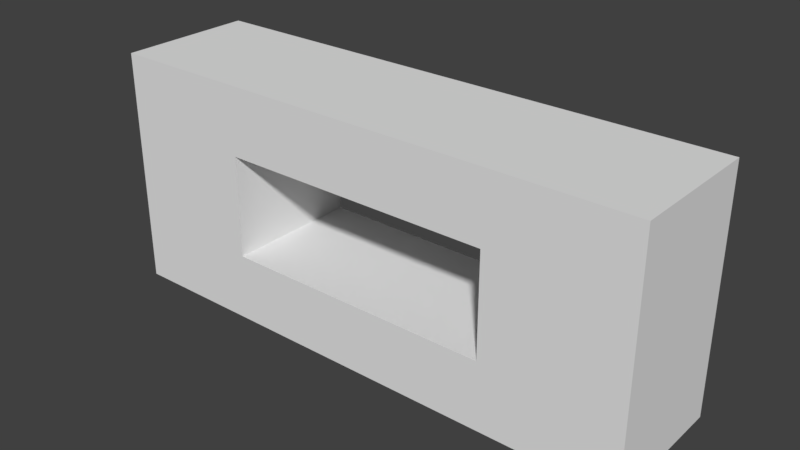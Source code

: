 # Source: KitchenWallWindow_2x8x3.5.blend  (saved by Blender 2.79.0; exported with 4.5.12 LTS)
import bpy
from mathutils import Matrix  # noqa: F401  (used for matrix-valued properties, if any)

bpy.ops.wm.read_factory_settings(use_empty=True)
scene = bpy.context.scene
scene.name = 'Scene'

# ---- collections
col_collection_1 = bpy.data.collections.new('Collection 1'); scene.collection.children.link(col_collection_1)

# ---- materials (node trees are filled in below, after node groups)
mat_wallwhitefull = bpy.data.materials.new('WallWhiteFull')
mat_wallwhitefull.alpha_threshold = 0.0
mat_wallwhitefull.use_transparent_shadow = False
mat_wallwhitefull.roughness = 0.5
mat_wallwhitefull.specular_intensity = 0.0
mat_tilesred = bpy.data.materials.new('TilesRed')
mat_tilesred.alpha_threshold = 0.0
mat_tilesred.use_transparent_shadow = False
mat_tilesred.roughness = 0.5
mat_tilesred.specular_intensity = 0.0913

# ---- material node trees

# ---- world
world_world = bpy.data.worlds.new('World'); scene.world = world_world
world_world.color = (0.05088, 0.05088, 0.05088)
world_world.use_sun_shadow = False
world_world.sun_shadow_jitter_overblur = 0.0
world_world.cycles.sampling_method = 'MANUAL'

# ---- meshes
me_kitchenwallwindow_2x8x3_5 = bpy.data.meshes.new('KitchenWallWindow_2x8x3.5')
me_kitchenwallwindow_2x8x3_5.from_pydata([(2.0, 1.0, 0.0), (2.0, 0.0, 5.96e-08), (2.0, 1.0, 2.0), (2.0, 1.033e-07, 2.0), (0.0, 1.0, 0.0), (0.0, 0.0, 5.96e-08), (0.0, 1.0, 2.0), (0.0, 1.033e-07, 2.0), (2.0, 2.5, 2.186e-08), (2.0, 2.5, 2.0), (0.0, 2.5, 2.186e-08), (0.0, 2.5, 2.0), (2.0, 3.5, 0.0), (2.0, 3.5, 2.0), (0.0, 3.5, 0.0), (0.0, 3.5, 2.0), (4.0, 1.0, 0.0), (4.0, 1.0, 2.0), (4.0, 1.033e-07, 2.0), (4.0, 0.0, 5.96e-08), (4.0, 2.5, 2.186e-08), (4.0, 2.5, 2.0), (4.0, 3.5, 0.0), (4.0, 3.5, 2.0), (6.0, 1.0, 0.0), (6.0, 1.0, 2.0), (6.0, 1.033e-07, 2.0), (6.0, 0.0, 5.96e-08), (6.0, 2.5, 2.186e-08), (6.0, 2.5, 2.0), (6.0, 3.5, 0.0), (6.0, 3.5, 2.0), (8.0, 1.0, 0.0), (8.0, 1.0, 2.0), (8.0, 1.033e-07, 2.0), (8.0, 0.0, 5.96e-08), (8.0, 2.5, 2.186e-08), (8.0, 2.5, 2.0), (8.0, 3.5, 0.0), (8.0, 3.5, 2.0)], [], [(3, 1, 19, 18), (3, 2, 6, 7), (7, 6, 4, 5), (5, 4, 0, 1), (5, 1, 3, 7), (6, 2, 9, 11), (10, 11, 15, 14), (0, 4, 10, 8), (2, 0, 8, 9), (4, 6, 11, 10), (12, 14, 15, 13), (8, 10, 14, 12), (11, 9, 13, 15), (8, 12, 22, 20), (16, 17, 25, 24), (19, 16, 24, 27), (12, 13, 23, 22), (2, 3, 18, 17), (13, 9, 21, 23), (1, 0, 16, 19), (9, 8, 20, 21), (0, 2, 17, 16), (29, 28, 36, 37), (28, 30, 38, 36), (23, 21, 29, 31), (22, 23, 31, 30), (17, 18, 26, 25), (18, 19, 27, 26), (20, 22, 30, 28), (21, 20, 28, 29), (35, 32, 33, 34), (37, 36, 38, 39), (27, 24, 32, 35), (24, 25, 33, 32), (31, 29, 37, 39), (30, 31, 39, 38), (25, 26, 34, 33), (26, 27, 35, 34), (28, 36, 32, 24), (29, 25, 33, 37), (32, 36, 37, 33), (25, 29, 28, 24)])
me_kitchenwallwindow_2x8x3_5.polygons.foreach_set('material_index', [0, 0, 0, 0, 0, 0, 0, 0, 1, 0, 0, 0, 0, 0, 1, 0, 0, 0, 0, 0, 0, 1, 0, 0, 0, 0, 0, 0, 0, 0, 0, 0, 0, 0, 0, 0, 0, 0, 0, 0, 0, 1])
_uv = me_kitchenwallwindow_2x8x3_5.uv_layers.new(name='UVMap')
_uv.uv.foreach_set('vector', [1.87, 0.00452, 0.9536, 0.004521, 0.9536, -0.9878, 1.87, -0.9878, 2.982, 0.4822, 2.982, -0.01608, 3.977, -0.01608, 3.977, 0.4822, -2.252, 0.9968, -2.252, 1.493, -3.168, 1.493, -3.168, 0.9968, -1.565, 0.9968, -2.023, 0.9968, -2.023, 0.004521, -1.565, 0.004521, 0.9536, 0.9968, 0.9536, 0.004521, 1.87, 0.00452, 1.87, 0.9968, -1.107, 0.9968, -1.107, 0.004521, -0.4203, 0.00452, -0.4203, 0.9968, -3.168, 2.237, -2.252, 2.237, -2.252, 2.733, -3.168, 2.733, -2.023, 0.004521, -2.023, 0.9968, -2.71, 0.9968, -2.71, 0.004521, 0.005579, 0.002791, 1.005, 0.002791, 1.005, 0.7513, 0.005579, 0.7513, -3.168, 1.493, -2.252, 1.493, -2.252, 2.237, -3.168, 2.237, 0.9536, 0.004521, 0.9536, 0.9968, 0.03766, 0.9968, 0.03766, 0.004521, -2.71, 0.004521, -2.71, 0.9968, -3.168, 0.9968, -3.168, 0.004521, -0.4203, 0.9968, -0.4203, 0.00452, 0.03766, 0.00452, 0.03766, 0.9968, -2.71, 0.004521, -3.168, 0.004521, -3.168, -0.9878, -2.71, -0.9878, 1.001, 1.034, 1.001, 0.0334, 2.0, 0.0334, 2.0, 1.034, -1.565, -0.9878, -2.023, -0.9878, -2.023, -1.98, -1.565, -1.98, 0.9536, 0.004521, 0.03766, 0.004521, 0.03766, -0.9878, 0.9536, -0.9878, 2.982, -0.01608, 2.982, 0.4822, 1.987, 0.4822, 1.987, -0.01608, 0.03766, 0.00452, -0.4203, 0.00452, -0.4203, -0.9878, 0.03766, -0.9878, -1.565, 0.004521, -2.023, 0.004521, -2.023, -0.9878, -1.565, -0.9878, 2.786, 2.981, 1.87, 2.981, 1.87, 1.989, 2.786, 1.989, 0.002247, 1.034, 0.002247, 0.0334, 1.001, 0.0334, 1.001, 1.034, 2.786, 0.9968, 1.87, 0.9968, 1.87, 0.004521, 2.786, 0.004521, -2.71, -1.98, -3.168, -1.98, -3.168, -2.972, -2.71, -2.972, 0.03766, -0.9878, -0.4203, -0.9878, -0.4203, -1.98, 0.03766, -1.98, 0.9536, -0.9878, 0.03766, -0.9878, 0.03766, -1.98, 0.9536, -1.98, 1.987, -0.01608, 1.987, 0.4822, 0.9924, 0.4822, 0.9924, -0.01608, 1.87, -0.9878, 0.9536, -0.9878, 0.9536, -1.98, 1.87, -1.98, -2.71, -0.9878, -3.168, -0.9878, -3.168, -1.98, -2.71, -1.98, 2.786, 1.989, 1.87, 1.989, 1.87, 0.9968, 2.786, 0.9968, -1.336, 0.9968, -1.336, 1.493, -2.252, 1.493, -2.252, 0.9968, -2.252, 2.237, -1.336, 2.237, -1.336, 2.733, -2.252, 2.733, -1.565, -1.98, -2.023, -1.98, -2.023, -2.972, -1.565, -2.972, 2.786, -1.98, 1.87, -1.98, 1.87, -2.972, 2.786, -2.972, 0.03766, -1.98, -0.4203, -1.98, -0.4203, -2.972, 0.03766, -2.972, 0.9536, -1.98, 0.03766, -1.98, 0.03766, -2.972, 0.9536, -2.972, 0.9924, -0.01608, 0.9924, 0.4822, -0.002307, 0.4822, -0.002307, -0.01609, 1.87, -1.98, 0.9536, -1.98, 0.9536, -2.972, 1.87, -2.972, -2.71, -1.98, -2.71, -2.972, -2.023, -2.972, -2.023, -1.98, -0.4203, -1.98, -1.107, -1.98, -1.107, -2.972, -0.4203, -2.972, -1.336, 1.493, -1.336, 2.237, -2.252, 2.237, -2.252, 1.493, 0.9999, 8.667e-05, 0.9999, 0.7513, 8.667e-05, 0.7513, 8.667e-05, 8.678e-05])
me_kitchenwallwindow_2x8x3_5.materials.append(mat_wallwhitefull)
me_kitchenwallwindow_2x8x3_5.materials.append(mat_tilesred)
me_kitchenwallwindow_2x8x3_5.use_remesh_preserve_volume = False
me_kitchenwallwindow_2x8x3_5.use_remesh_preserve_attributes = False
me_kitchenwallwindow_2x8x3_5.use_mirror_vertex_groups = False
me_kitchenwallwindow_2x8x3_5.update()

# ---- objects
ob_kitchenwallwindow_2x8x3_5 = bpy.data.objects.new('KitchenWallWindow_2x8x3.5', me_kitchenwallwindow_2x8x3_5)

# ---- transforms, parenting, visibility, modifiers, constraints
ob_kitchenwallwindow_2x8x3_5.location = (0.0, 0.0, 0.0)
ob_kitchenwallwindow_2x8x3_5.rotation_euler = (1.571, 0.0, 0.0)
ob_kitchenwallwindow_2x8x3_5.lock_rotations_4d = False
ob_kitchenwallwindow_2x8x3_5.empty_display_type = 'ARROWS'
ob_kitchenwallwindow_2x8x3_5.lineart.crease_threshold = 0.0

# ---- collection membership
col_collection_1.objects.link(ob_kitchenwallwindow_2x8x3_5)

# ---- scene / render settings (as saved in the file)
scene.frame_start = 1; scene.frame_end = 250; scene.frame_set(79)
scene.render.engine = 'BLENDER_EEVEE_NEXT'
scene.render.resolution_percentage = 50
scene.render.dither_intensity = 0.0
scene.cycles.use_denoising = False
scene.cycles.samples = 128
scene.cycles.sampling_pattern = 'TABULATED_SOBOL'
scene.cycles.use_adaptive_sampling = False
scene.cycles.use_light_tree = False
scene.cycles.blur_glossy = 0.0
scene.cycles.sample_clamp_indirect = 0.0
scene.view_settings.view_transform = 'Standard'
bpy.context.view_layer.update()

# ---- added for rendering (the .blend has no active camera and no usable light): camera, sun
cam_auto = bpy.data.cameras.new('AutoCamera')
cam_auto.lens = 50.0
cam_auto.sensor_width = 36.0
cam_auto.clip_end = 1000.0
ob_auto_camera = bpy.data.objects.new('AutoCamera', cam_auto)
scene.collection.objects.link(ob_auto_camera)
ob_auto_camera.location = (12.2884, -10.9461, 8.3807)
ob_auto_camera.rotation_euler = (1.09748, -7.21219e-08, 0.694738)
scene.camera = ob_auto_camera
light_auto_sun = bpy.data.lights.new('AutoSun', 'SUN')
light_auto_sun.energy = 3.0
light_auto_sun.angle = 0.0523599
ob_auto_sun = bpy.data.objects.new('AutoSun', light_auto_sun)
scene.collection.objects.link(ob_auto_sun)
ob_auto_sun.rotation_euler = (0.872665, 0.174533, 0.523599)
bpy.context.view_layer.update()
